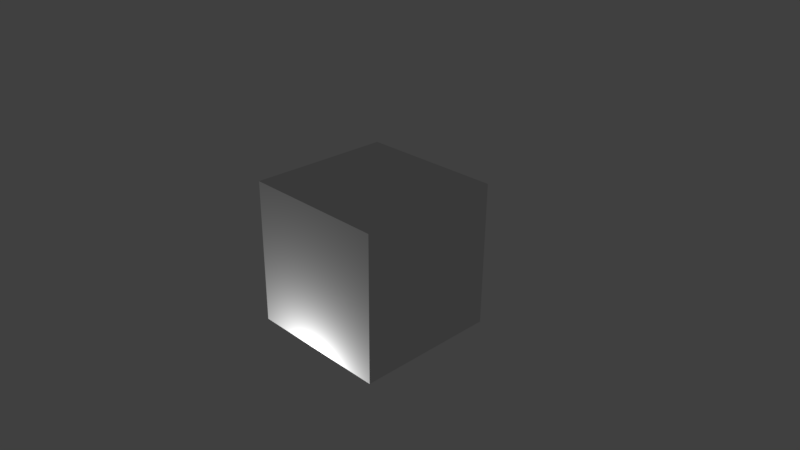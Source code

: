 # Source: Laurence_Fishburne.blend  (saved by Blender 2.77.0; exported with 4.5.12 LTS)
import bpy
from mathutils import Matrix  # noqa: F401  (used for matrix-valued properties, if any)

bpy.ops.wm.read_factory_settings(use_empty=True)
scene = bpy.context.scene
scene.name = 'Scene'

# ---- collections
col_collection_1 = bpy.data.collections.new('Collection 1'); scene.collection.children.link(col_collection_1)

# ---- materials (node trees are filled in below, after node groups)
mat_material = bpy.data.materials.new('Material')
mat_material.alpha_threshold = 0.0
mat_material.use_transparent_shadow = False
mat_material.roughness = 0.5
mat_material.line_color = (0.0, 0.0, 0.0, 1.0)

# ---- material node trees

# ---- world
world_world = bpy.data.worlds.new('World'); scene.world = world_world
world_world.color = (0.05088, 0.05088, 0.05088)
world_world.use_sun_shadow = False
world_world.sun_shadow_jitter_overblur = 0.0
world_world.cycles.sampling_method = 'MANUAL'

# ---- cameras
cam_camera = bpy.data.cameras.new('Camera')
cam_camera.clip_end = 100.0
cam_camera.lens = 35.0
cam_camera.sensor_width = 32.0
cam_camera.sensor_height = 18.0
cam_camera.ortho_scale = 7.314
cam_camera.dof.focus_distance = 0.0
cam_camera.dof.aperture_fstop = 128.0

# ---- lights
light_lamp = bpy.data.lights.new('Lamp', 'POINT')
light_lamp.transmission_factor = 0.0
light_lamp.cutoff_distance = 30.0
light_lamp.energy = 100.0
light_lamp.shadow_buffer_clip_start = 1.001
light_lamp.shadow_soft_size = 0.1
light_lamp.shadow_maximum_resolution = 0.006
light_lamp.use_absolute_resolution = True

# ---- meshes
me_cube = bpy.data.meshes.new('Cube')
me_cube.from_pydata([(1.0, 1.0, -1.0), (1.0, -1.0, -1.0), (-1.0, -1.0, -1.0), (-1.0, 1.0, -1.0), (1.0, 1.0, 1.0), (1.0, -1.0, 1.0), (-1.0, -1.0, 1.0), (-1.0, 1.0, 1.0)], [], [(0, 1, 2, 3), (4, 7, 6, 5), (0, 4, 5, 1), (1, 5, 6, 2), (2, 6, 7, 3), (4, 0, 3, 7)])
me_cube.materials.append(mat_material)
me_cube.use_remesh_preserve_volume = False
me_cube.use_remesh_preserve_attributes = False
me_cube.use_mirror_vertex_groups = False
me_cube.update()

# ---- objects
ob_cube = bpy.data.objects.new('Cube', me_cube)
ob_lamp = bpy.data.objects.new('Lamp', light_lamp)
ob_camera = bpy.data.objects.new('Camera', cam_camera)

# ---- transforms, parenting, visibility, modifiers, constraints
ob_cube.location = (0.0, 0.0, 0.0)
ob_cube.rotation_euler = (-1.553, -3.132, 0.01861)
ob_cube.lock_rotations_4d = False
ob_cube.empty_display_type = 'ARROWS'
ob_cube.lineart.crease_threshold = 0.0
ob_lamp.location = (0.02963, -1.385, -1.562)
ob_lamp.rotation_euler = (0.6503, 0.05522, 1.866)
ob_lamp.lock_rotations_4d = False
ob_lamp.empty_display_type = 'ARROWS'
ob_lamp.color = (0.0, 0.0, 0.0, 0.0)
ob_lamp.lineart.crease_threshold = 0.0
ob_camera.location = (7.481, -6.508, 5.344)
ob_camera.rotation_euler = (1.109, 0.01082, 0.8149)
ob_camera.lock_rotations_4d = False
ob_camera.empty_display_type = 'ARROWS'
ob_camera.color = (0.0, 0.0, 0.0, 0.0)
ob_camera.display_type = 'WIRE'
ob_camera.lineart.crease_threshold = 0.0

# ---- collection membership
col_collection_1.objects.link(ob_cube)
col_collection_1.objects.link(ob_lamp)
col_collection_1.objects.link(ob_camera)

# ---- scene / render settings (as saved in the file)
scene.camera = ob_camera
scene.frame_start = 1; scene.frame_end = 250; scene.frame_set(1)
scene.render.engine = 'BLENDER_EEVEE_NEXT'
scene.render.resolution_percentage = 50
scene.render.dither_intensity = 0.0
scene.cycles.use_denoising = False
scene.cycles.samples = 128
scene.cycles.sampling_pattern = 'TABULATED_SOBOL'
scene.cycles.light_sampling_threshold = 0.0
scene.cycles.use_adaptive_sampling = False
scene.cycles.use_light_tree = False
scene.cycles.blur_glossy = 0.0
scene.cycles.sample_clamp_indirect = 0.0
scene.view_settings.view_transform = 'Standard'
bpy.context.view_layer.update()
